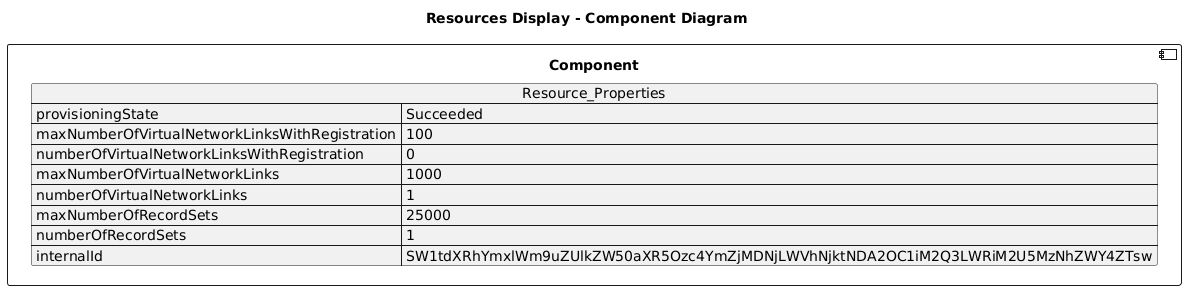

The diagram above was rendered by PlantUML. Its source (embedded in the PNG):
@startuml

title Resources Display - Component Diagram

component Component {

json  Resource_Properties {
  "provisioningState": "Succeeded",
  "maxNumberOfVirtualNetworkLinksWithRegistration": 100,
  "numberOfVirtualNetworkLinksWithRegistration": 0,
  "maxNumberOfVirtualNetworkLinks": 1000,
  "numberOfVirtualNetworkLinks": 1,
  "maxNumberOfRecordSets": 25000,
  "numberOfRecordSets": 1,
  "internalId": "SW1tdXRhYmxlWm9uZUlkZW50aXR5Ozc4YmZjMDNjLWVhNjktNDA2OC1iM2Q3LWRiM2U5MzNhZWY4ZTsw"
}
}
@enduml